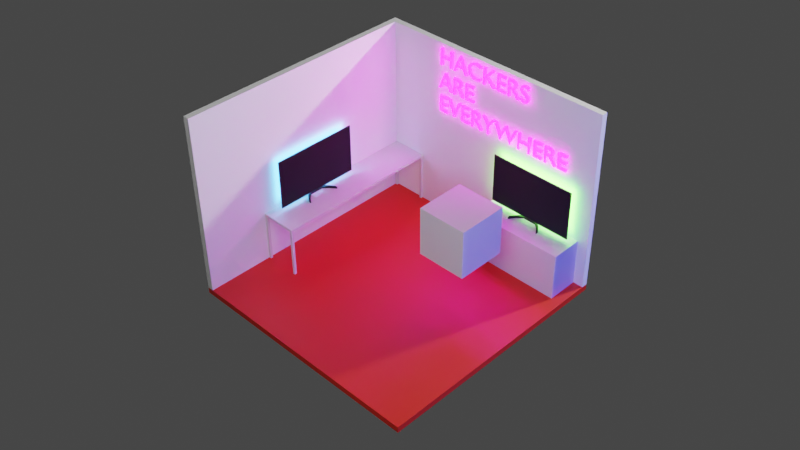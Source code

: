 # Source: hacker.blend  (saved by Blender 2.93.21; exported with 4.5.12 LTS)
import bpy
from mathutils import Matrix  # noqa: F401  (used for matrix-valued properties, if any)

bpy.ops.wm.read_factory_settings(use_empty=True)
scene = bpy.context.scene
scene.name = 'Scene'

# ---- collections
col_essentials = bpy.data.collections.new('essentials'); scene.collection.children.link(col_essentials)
col_scene = bpy.data.collections.new('scene'); scene.collection.children.link(col_scene)
col_walls = bpy.data.collections.new('walls'); col_scene.children.link(col_walls)
col_table = bpy.data.collections.new('table'); scene.collection.children.link(col_table)
col_tv = bpy.data.collections.new('tv'); scene.collection.children.link(col_tv)
col_tv_001 = bpy.data.collections.new('tv.001'); scene.collection.children.link(col_tv_001)

# ---- materials (node trees are filled in below, after node groups)
mat_floor = bpy.data.materials.new('floor')
mat_text = bpy.data.materials.new('text')
mat_wall = bpy.data.materials.new('wall')
mat_tv = bpy.data.materials.new('TV')
mat_screen = bpy.data.materials.new('screen')

# ---- material node trees
mat_floor.use_nodes = True; mat_floor.node_tree.nodes.clear()
_N = mat_floor.node_tree.nodes; _L = mat_floor.node_tree.links
n0 = _N.new('ShaderNodeBsdfPrincipled'); n0.name = 'Principled BSDF'; n0.location = (10, 300)
n0.distribution = 'GGX'
n0.subsurface_method = 'BURLEY'
n0.inputs[0].default_value = (0.8, 0.0249, 0.007058, 1.0)
n0.inputs[3].default_value = 1.45
n0.inputs[27].default_value = (0.0, 0.0, 0.0, 1.0)
n0.inputs[28].default_value = 1.0
n1 = _N.new('ShaderNodeOutputMaterial'); n1.name = 'Material Output'; n1.location = (300, 300)
_L.new(n0.outputs[0], n1.inputs[0])
n1.is_active_output = True
mat_text.use_nodes = True; mat_text.node_tree.nodes.clear()
_N = mat_text.node_tree.nodes; _L = mat_text.node_tree.links
n0 = _N.new('ShaderNodeOutputMaterial'); n0.name = 'Material Output'; n0.location = (300, 300)
n1 = _N.new('ShaderNodeBsdfPrincipled'); n1.name = 'Principled BSDF'; n1.location = (10, 300)
n1.distribution = 'GGX'
n1.subsurface_method = 'BURLEY'
n1.inputs[0].default_value = (1.0, 0.0, 1.0, 1.0)
n1.inputs[1].default_value = 0.5
n1.inputs[2].default_value = 1.0
n1.inputs[3].default_value = 0.0
n1.inputs[27].default_value = (1.0, 0.0, 1.0, 1.0)
n1.inputs[28].default_value = 30.0
_L.new(n1.outputs[0], n0.inputs[0])
n0.is_active_output = True
mat_wall.use_nodes = True; mat_wall.node_tree.nodes.clear()
_N = mat_wall.node_tree.nodes; _L = mat_wall.node_tree.links
n0 = _N.new('ShaderNodeBsdfPrincipled'); n0.name = 'Principled BSDF'; n0.location = (10, 300)
n0.distribution = 'GGX'
n0.subsurface_method = 'BURLEY'
n0.inputs[0].default_value = (1.0, 1.0, 1.0, 1.0)
n0.inputs[2].default_value = 1.0
n0.inputs[3].default_value = 0.0
n0.inputs[13].default_value = 0.0
n0.inputs[20].default_value = 0.0
n0.inputs[27].default_value = (0.0, 0.0, 0.0, 1.0)
n1 = _N.new('ShaderNodeOutputMaterial'); n1.name = 'Material Output'; n1.location = (300, 300)
_L.new(n0.outputs[0], n1.inputs[0])
n1.is_active_output = True
mat_tv.use_nodes = True; mat_tv.node_tree.nodes.clear()
_N = mat_tv.node_tree.nodes; _L = mat_tv.node_tree.links
n0 = _N.new('ShaderNodeBsdfPrincipled'); n0.name = 'Principled BSDF'; n0.location = (10, 300)
n0.distribution = 'GGX'
n0.subsurface_method = 'BURLEY'
n0.inputs[0].default_value = (0.04955, 0.04955, 0.04955, 1.0)
n0.inputs[1].default_value = 1.0
n0.inputs[3].default_value = 1.45
n0.inputs[27].default_value = (0.0, 0.0, 0.0, 1.0)
n0.inputs[28].default_value = 1.0
n1 = _N.new('ShaderNodeOutputMaterial'); n1.name = 'Material Output'; n1.location = (300, 300)
_L.new(n0.outputs[0], n1.inputs[0])
n1.is_active_output = True
mat_screen.use_nodes = True; mat_screen.node_tree.nodes.clear()
_N = mat_screen.node_tree.nodes; _L = mat_screen.node_tree.links
n0 = _N.new('ShaderNodeBsdfPrincipled'); n0.name = 'Principled BSDF'; n0.location = (10, 300)
n0.distribution = 'GGX'
n0.subsurface_method = 'BURLEY'
n0.inputs[0].default_value = (0.01, 0.01, 0.01, 1.0)
n0.inputs[2].default_value = 1.0
n0.inputs[3].default_value = 1.45
n0.inputs[27].default_value = (0.0, 0.0, 0.0, 1.0)
n0.inputs[28].default_value = 1.0
n1 = _N.new('ShaderNodeOutputMaterial'); n1.name = 'Material Output'; n1.location = (300, 300)
_L.new(n0.outputs[0], n1.inputs[0])
n1.is_active_output = True

# ---- world
world_world = bpy.data.worlds.new('World'); scene.world = world_world
world_world.use_nodes = True; world_world.node_tree.nodes.clear()
_N = world_world.node_tree.nodes; _L = world_world.node_tree.links
n0 = _N.new('ShaderNodeOutputWorld'); n0.name = 'World Output'; n0.location = (300, 300)
n1 = _N.new('ShaderNodeBackground'); n1.name = 'Background'; n1.location = (10, 300)
n1.inputs[0].default_value = (0.05088, 0.05088, 0.05088, 1.0)
_L.new(n1.outputs[0], n0.inputs[0])
n0.is_active_output = True
world_world.color = (0.05088, 0.05088, 0.05088)
world_world.use_sun_shadow = False
world_world.sun_shadow_jitter_overblur = 0.0

# ---- cameras
cam_camera_001 = bpy.data.cameras.new('Camera.001')

# ---- lights
light_area_001 = bpy.data.lights.new('Area.001', 'AREA')
light_area_001.transmission_factor = 0.0
light_area_001.energy = 4712.0
light_area_001.shadow_soft_size = 1.0
light_area_001.shadow_maximum_resolution = 0.006
light_area_001.use_absolute_resolution = True
light_area_001.shape = 'DISK'
light_area_001.size = 1.0
light_area_001.size_y = 1.0
light_area_002 = bpy.data.lights.new('Area.002', 'AREA')
light_area_002.transmission_factor = 0.0
light_area_002.energy = 1178.0
light_area_002.shadow_soft_size = 7.64
light_area_002.shadow_maximum_resolution = 0.006
light_area_002.use_absolute_resolution = True
light_area_002.size = 7.64
light_area_002.size_y = 1.0
light_area_003 = bpy.data.lights.new('Area.003', 'AREA')
light_area_003.color = (0.0, 0.0, 1.0)
light_area_003.transmission_factor = 0.0
light_area_003.energy = 1178.0
light_area_003.shadow_soft_size = 10.0
light_area_003.shadow_maximum_resolution = 0.006
light_area_003.use_absolute_resolution = True
light_area_003.size = 10.0
light_area_003.size_y = 1.0
light_area = bpy.data.lights.new('Area', 'AREA')
light_area.color = (0.04231, 0.2789, 0.7835)
light_area.transmission_factor = 0.0
light_area.energy = 392.7
light_area.shadow_soft_size = 1.74
light_area.shadow_maximum_resolution = 0.006
light_area.use_absolute_resolution = True
light_area.size = 1.74
light_area.size_y = 1.0
light_area_004 = bpy.data.lights.new('Area.004', 'AREA')
light_area_004.color = (0.1413, 1.0, 0.06125)
light_area_004.transmission_factor = 0.0
light_area_004.energy = 392.7
light_area_004.shadow_soft_size = 1.74
light_area_004.shadow_maximum_resolution = 0.006
light_area_004.use_absolute_resolution = True
light_area_004.size = 1.74
light_area_004.size_y = 1.0

# ---- meshes
me_cube_005 = bpy.data.meshes.new('Cube.005')
me_cube_005.from_pydata([(5.665, -1.554, 0.25), (5.665, -1.554, 2.206), (5.665, -0.25, 0.25), (5.665, -0.25, 2.206), (9.576, -1.554, 0.25), (9.576, -1.554, 2.206), (9.576, -0.25, 0.25), (9.576, -0.25, 2.206)], [], [(0, 1, 3, 2), (2, 3, 7, 6), (6, 7, 5, 4), (4, 5, 1, 0), (2, 6, 4, 0), (7, 3, 1, 5)])
_uv = me_cube_005.uv_layers.new(name='UVMap')
_uv.uv.foreach_set('vector', [0.375, 0.0, 0.625, 0.0, 0.625, 0.25, 0.375, 0.25, 0.375, 0.25, 0.625, 0.25, 0.625, 0.5, 0.375, 0.5, 0.375, 0.5, 0.625, 0.5, 0.625, 0.75, 0.375, 0.75, 0.375, 0.75, 0.625, 0.75, 0.625, 1.0, 0.375, 1.0, 0.125, 0.5, 0.375, 0.5, 0.375, 0.75, 0.125, 0.75, 0.625, 0.5, 0.875, 0.5, 0.875, 0.75, 0.625, 0.75])
me_cube_005.use_remesh_fix_poles = True
me_cube_005.use_remesh_preserve_attributes = False
me_cube_005.update()
me_cube_001 = bpy.data.meshes.new('Cube.001')
me_cube_001.from_pydata([(0.0, -10.0, 0.0), (0.0, -10.0, 0.25), (0.0, 0.0, 0.0), (0.0, 0.0, 0.25), (10.0, -10.0, 0.0), (10.0, -10.0, 0.25), (10.0, 0.0, 0.0), (10.0, 0.0, 0.25)], [], [(0, 1, 3, 2), (2, 3, 7, 6), (6, 7, 5, 4), (4, 5, 1, 0), (2, 6, 4, 0), (7, 3, 1, 5)])
_uv = me_cube_001.uv_layers.new(name='UVMap')
_uv.uv.foreach_set('vector', [0.375, 0.0, 0.625, 0.0, 0.625, 0.25, 0.375, 0.25, 0.375, 0.25, 0.625, 0.25, 0.625, 0.5, 0.375, 0.5, 0.375, 0.5, 0.625, 0.5, 0.625, 0.75, 0.375, 0.75, 0.375, 0.75, 0.625, 0.75, 0.625, 1.0, 0.375, 1.0, 0.125, 0.5, 0.375, 0.5, 0.375, 0.75, 0.125, 0.75, 0.625, 0.5, 0.875, 0.5, 0.875, 0.75, 0.625, 0.75])
me_cube_001.materials.append(mat_floor)
me_cube_001.use_remesh_fix_poles = True
me_cube_001.use_remesh_preserve_attributes = False
me_cube_001.update()
me_cube_002 = bpy.data.meshes.new('Cube.002')
me_cube_002.from_pydata([(0.25, 1.639e-07, 0.25), (0.25, -0.25, 0.25), (0.25, -1.639e-07, 7.75), (0.25, -0.25, 7.75), (10.0, 1.639e-07, 0.25), (10.0, -0.25, 0.25), (10.0, -1.639e-07, 7.75), (10.0, -0.25, 7.75)], [], [(2, 3, 7, 6), (6, 7, 5, 4), (2, 6, 4, 0), (7, 3, 1, 5)])
_uv = me_cube_002.uv_layers.new(name='UVMap')
_uv.uv.foreach_set('vector', [0.375, 0.25, 0.625, 0.25, 0.625, 0.5, 0.375, 0.5, 0.375, 0.5, 0.625, 0.5, 0.625, 0.75, 0.375, 0.75, 0.125, 0.5, 0.375, 0.5, 0.375, 0.75, 0.125, 0.75, 0.625, 0.5, 0.875, 0.5, 0.875, 0.75, 0.625, 0.75])
me_cube_002.materials.append(mat_wall)
me_cube_002.use_remesh_fix_poles = True
me_cube_002.use_remesh_preserve_attributes = False
me_cube_002.update()
me_cube_004 = bpy.data.meshes.new('Cube.004')
me_cube_004.from_pydata([(0.25, -10.0, 7.75), (-8.941e-08, -10.0, 7.75), (0.25, -10.0, 0.25), (-6.557e-07, -10.0, 0.25), (0.25, 0.0, 7.75), (6.631e-07, 0.0, 7.75), (0.25, 0.0, 0.25), (9.686e-08, 0.0, 0.25)], [], [(0, 1, 3, 2), (6, 7, 5, 4), (4, 5, 1, 0), (2, 6, 4, 0), (7, 3, 1, 5)])
_uv = me_cube_004.uv_layers.new(name='UVMap')
_uv.uv.foreach_set('vector', [0.375, 0.0, 0.625, 0.0, 0.625, 0.25, 0.375, 0.25, 0.375, 0.5, 0.625, 0.5, 0.625, 0.75, 0.375, 0.75, 0.375, 0.75, 0.625, 0.75, 0.625, 1.0, 0.375, 1.0, 0.125, 0.5, 0.375, 0.5, 0.375, 0.75, 0.125, 0.75, 0.625, 0.5, 0.875, 0.5, 0.875, 0.75, 0.625, 0.75])
me_cube_004.materials.append(mat_wall)
me_cube_004.use_remesh_fix_poles = True
me_cube_004.use_remesh_preserve_attributes = False
me_cube_004.update()
me_cube_008 = bpy.data.meshes.new('Cube.008')
me_cube_008.from_pydata([(0.25, -0.35, 0.25), (0.25, -0.35, 2.25), (0.35, -0.35, 0.25), (0.35, -0.35, 2.25), (0.35, -0.25, 0.25), (0.35, -0.25, 2.25), (0.25, -7.25, 0.25), (0.25, -7.25, 2.25), (0.25, -7.15, 0.25), (0.25, -7.15, 2.25), (0.35, -7.25, 0.25), (0.35, -7.25, 2.25), (0.35, -7.15, 0.25), (0.35, -7.15, 2.25), (1.65, -7.25, 0.25), (1.65, -7.25, 2.25), (1.65, -7.15, 0.25), (1.65, -7.15, 2.25), (1.75, -7.25, 0.25), (1.75, -7.25, 2.25), (1.75, -7.15, 0.25), (1.75, -7.15, 2.25), (1.65, -0.35, 0.25), (1.65, -0.35, 2.25), (1.75, -0.35, 0.25), (1.75, -0.35, 2.25), (1.75, -0.25, 0.25), (1.75, -0.25, 2.25)], [], [(4, 5, 3, 2), (2, 3, 1, 0), (8, 9, 13, 12), (12, 13, 11, 10), (10, 11, 7, 6), (14, 15, 17, 16), (16, 17, 21, 20), (20, 21, 19, 18), (18, 19, 15, 14), (26, 27, 25, 24), (24, 25, 23, 22)])
_uv = me_cube_008.uv_layers.new(name='UVMap')
_uv.uv.foreach_set('vector', [0.375, 0.5, 0.625, 0.5, 0.625, 0.75, 0.375, 0.75, 0.375, 0.75, 0.625, 0.75, 0.625, 1.0, 0.375, 1.0, 0.375, 0.25, 0.625, 0.25, 0.625, 0.5, 0.375, 0.5, 0.375, 0.5, 0.625, 0.5, 0.625, 0.75, 0.375, 0.75, 0.375, 0.75, 0.625, 0.75, 0.625, 1.0, 0.375, 1.0, 0.375, 0.0, 0.625, 0.0, 0.625, 0.25, 0.375, 0.25, 0.375, 0.25, 0.625, 0.25, 0.625, 0.5, 0.375, 0.5, 0.375, 0.5, 0.625, 0.5, 0.625, 0.75, 0.375, 0.75, 0.375, 0.75, 0.625, 0.75, 0.625, 1.0, 0.375, 1.0, 0.375, 0.5, 0.625, 0.5, 0.625, 0.75, 0.375, 0.75, 0.375, 0.75, 0.625, 0.75, 0.625, 1.0, 0.375, 1.0])
me_cube_008.use_remesh_fix_poles = True
me_cube_008.use_remesh_preserve_attributes = False
me_cube_008.update()
me_cube_007 = bpy.data.meshes.new('Cube.007')
me_cube_007.from_pydata([(0.25, -7.25, 2.25), (0.25, -7.25, 2.35), (0.25, -0.25, 2.25), (0.25, -0.25, 2.35), (1.75, -7.25, 2.25), (1.75, -7.25, 2.35), (1.75, -0.25, 2.25), (1.75, -0.25, 2.35)], [], [(0, 1, 3, 2), (2, 3, 7, 6), (6, 7, 5, 4), (4, 5, 1, 0), (2, 6, 4, 0), (7, 3, 1, 5)])
_uv = me_cube_007.uv_layers.new(name='UVMap')
_uv.uv.foreach_set('vector', [0.375, 0.0, 0.625, 0.0, 0.625, 0.25, 0.375, 0.25, 0.375, 0.25, 0.625, 0.25, 0.625, 0.5, 0.375, 0.5, 0.375, 0.5, 0.625, 0.5, 0.625, 0.75, 0.375, 0.75, 0.375, 0.75, 0.625, 0.75, 0.625, 1.0, 0.375, 1.0, 0.125, 0.5, 0.375, 0.5, 0.375, 0.75, 0.125, 0.75, 0.625, 0.5, 0.875, 0.5, 0.875, 0.75, 0.625, 0.75])
me_cube_007.use_remesh_fix_poles = True
me_cube_007.use_remesh_preserve_attributes = False
me_cube_007.update()
me_cube_006 = bpy.data.meshes.new('Cube.006')
me_cube_006.from_pydata([(0.5722, -5.006, 3.462), (0.5722, -5.006, 3.609), (0.5722, -4.859, 3.462), (0.5722, -4.859, 3.609), (0.5909, -5.08, 3.388), (0.5909, -5.08, 3.683), (0.5909, -4.785, 3.388), (0.5909, -4.785, 3.683), (0.4457, -4.859, 3.462), (0.4457, -5.006, 3.462), (0.299, -5.006, 3.609), (0.299, -4.859, 3.609), (0.4457, -4.859, 2.433), (0.4457, -5.006, 2.433), (0.299, -5.006, 2.433), (0.299, -4.859, 2.433), (0.4414, -4.863, 2.35), (0.4414, -5.01, 2.35), (0.2947, -5.01, 2.35), (0.2947, -4.863, 2.35), (0.568, -4.859, 2.433), (0.568, -5.006, 2.433), (0.5637, -4.863, 2.35), (0.5637, -5.01, 2.35), (0.4457, -4.859, 2.433), (0.4414, -4.863, 2.35), (0.568, -4.859, 2.433), (0.5637, -4.863, 2.35), (0.4457, -4.658, 2.433), (0.4414, -4.662, 2.35), (0.568, -4.658, 2.433), (0.5637, -4.662, 2.35), (0.6317, -4.442, 2.433), (0.6274, -4.446, 2.35), (0.754, -4.442, 2.433), (0.7497, -4.446, 2.35), (0.8872, -4.257, 2.433), (0.8829, -4.261, 2.35), (1.009, -4.257, 2.433), (1.005, -4.261, 2.35), (0.5722, -4.859, 3.462), (0.5722, -4.859, 3.609), (0.5722, -5.006, 3.462), (0.5722, -5.006, 3.609), (0.5909, -4.785, 3.388), (0.5909, -4.785, 3.683), (0.5909, -5.08, 3.388), (0.5909, -5.08, 3.683), (0.4457, -5.006, 3.462), (0.4457, -4.859, 3.462), (0.299, -4.859, 3.609), (0.299, -5.006, 3.609), (0.4457, -5.006, 2.433), (0.4457, -4.859, 2.433), (0.299, -4.859, 2.433), (0.299, -5.006, 2.433), (0.4414, -5.002, 2.35), (0.4414, -4.855, 2.35), (0.2947, -4.855, 2.35), (0.2947, -5.002, 2.35), (0.568, -5.006, 2.433), (0.568, -4.859, 2.433), (0.5637, -5.002, 2.35), (0.5637, -4.855, 2.35), (0.4457, -5.006, 2.433), (0.4414, -5.002, 2.35), (0.568, -5.006, 2.433), (0.5637, -5.002, 2.35), (0.4457, -5.207, 2.433), (0.4414, -5.203, 2.35), (0.568, -5.207, 2.433), (0.5637, -5.203, 2.35), (0.6317, -5.423, 2.433), (0.6274, -5.419, 2.35), (0.754, -5.423, 2.433), (0.7497, -5.419, 2.35), (0.8872, -5.608, 2.433), (0.8829, -5.604, 2.35), (1.009, -5.608, 2.433), (1.005, -5.604, 2.35), (0.6313, -6.668, 2.529), (0.6313, -6.668, 4.529), (0.6174, -3.168, 2.529), (0.6174, -3.168, 4.529), (0.6313, -3.168, 2.529), (0.6313, -3.168, 4.529), (0.6174, -6.668, 4.529), (0.6174, -6.668, 2.529), (0.5909, -6.699, 2.499), (0.6316, -6.699, 2.499), (0.6316, -6.699, 4.553), (0.5909, -6.699, 4.553), (0.5909, -3.137, 2.499), (0.5909, -3.137, 4.553), (0.6316, -3.137, 2.499), (0.6316, -3.137, 4.553)], [], [(2, 3, 7, 6), (6, 7, 5, 4), (4, 5, 1, 0), (2, 6, 4, 0), (7, 3, 1, 5), (1, 10, 9, 0), (3, 11, 10, 1), (2, 8, 11, 3), (11, 8, 12, 15), (0, 9, 8, 2), (15, 12, 16, 19), (9, 10, 14, 13), (10, 11, 15, 14), (8, 9, 13, 12), (17, 18, 19, 16), (13, 14, 18, 17), (14, 15, 19, 18), (12, 20, 26, 24), (20, 21, 23, 22), (17, 16, 22, 23), (13, 17, 23, 21), (12, 13, 21, 20), (24, 26, 30, 28), (20, 22, 27, 26), (16, 12, 24, 25), (22, 16, 25, 27), (28, 30, 34, 32), (25, 24, 28, 29), (27, 25, 29, 31), (26, 27, 31, 30), (35, 33, 37, 39), (29, 28, 32, 33), (31, 29, 33, 35), (30, 31, 35, 34), (37, 36, 38, 39), (34, 35, 39, 38), (32, 34, 38, 36), (33, 32, 36, 37), (42, 46, 47, 43), (46, 44, 45, 47), (44, 40, 41, 45), (42, 40, 44, 46), (47, 45, 41, 43), (41, 40, 49, 50), (43, 41, 50, 51), (42, 43, 51, 48), (51, 55, 52, 48), (40, 42, 48, 49), (55, 59, 56, 52), (49, 53, 54, 50), (50, 54, 55, 51), (48, 52, 53, 49), (57, 56, 59, 58), (53, 57, 58, 54), (54, 58, 59, 55), (52, 64, 66, 60), (60, 62, 63, 61), (57, 63, 62, 56), (53, 61, 63, 57), (52, 60, 61, 53), (64, 68, 70, 66), (60, 66, 67, 62), (56, 65, 64, 52), (62, 67, 65, 56), (68, 72, 74, 70), (65, 69, 68, 64), (67, 71, 69, 65), (66, 70, 71, 67), (75, 79, 77, 73), (69, 73, 72, 68), (71, 75, 73, 69), (70, 74, 75, 71), (77, 79, 78, 76), (74, 78, 79, 75), (72, 76, 78, 74), (73, 77, 76, 72), (88, 91, 93, 92), (84, 85, 83, 82), (84, 80, 89, 94), (81, 80, 87, 86), (80, 81, 90, 89), (85, 81, 86, 83), (89, 90, 91, 88), (92, 93, 95, 94), (88, 92, 94, 89), (93, 91, 90, 95), (80, 84, 82, 87), (81, 85, 95, 90), (85, 84, 94, 95), (82, 83, 86, 87)])
me_cube_006.polygons.foreach_set('material_index', [0, 0, 0, 0, 0, 0, 0, 0, 0, 0, 0, 0, 0, 0, 0, 0, 0, 0, 0, 0, 0, 0, 0, 0, 0, 0, 0, 0, 0, 0, 0, 0, 0, 0, 0, 0, 0, 0, 0, 0, 0, 0, 0, 0, 0, 0, 0, 0, 0, 0, 0, 0, 0, 0, 0, 0, 0, 0, 0, 0, 0, 0, 0, 0, 0, 0, 0, 0, 0, 0, 0, 0, 0, 0, 0, 0, 0, 0, 0, 0, 0, 0, 0, 0, 0, 0, 0, 0, 0, 1])
_uv = me_cube_006.uv_layers.new(name='UVMap')
_uv.uv.foreach_set('vector', [0.375, 0.25, 0.625, 0.25, 0.625, 0.5, 0.375, 0.5, 0.375, 0.5, 0.625, 0.5, 0.625, 0.75, 0.375, 0.75, 0.375, 0.75, 0.625, 0.75, 0.625, 1.0, 0.375, 1.0, 0.125, 0.5, 0.375, 0.5, 0.375, 0.75, 0.125, 0.75, 0.625, 0.5, 0.875, 0.5, 0.875, 0.75, 0.625, 0.75, 0.625, 1.0, 0.625, 1.0, 0.375, 1.0, 0.375, 1.0, 0.625, 0.25, 0.625, 0.25, 0.875, 0.75, 0.625, 1.0, 0.375, 0.25, 0.375, 0.25, 0.625, 0.25, 0.625, 0.25, 0.625, 0.25, 0.375, 0.25, 0.375, 0.25, 0.625, 0.25, 0.375, 1.0, 0.375, 1.0, 0.125, 0.5, 0.375, 0.25, 0.625, 0.25, 0.375, 0.25, 0.375, 0.25, 0.625, 0.25, 0.375, 1.0, 0.625, 1.0, 0.625, 1.0, 0.375, 1.0, 0.875, 0.75, 0.875, 0.5, 0.875, 0.5, 0.875, 0.75, 0.125, 0.5, 0.125, 0.75, 0.125, 0.75, 0.125, 0.5, 0.375, 0.0, 0.625, 0.0, 0.625, 0.25, 0.375, 0.25, 0.375, 1.0, 0.625, 1.0, 0.625, 1.0, 0.375, 1.0, 0.875, 0.75, 0.875, 0.5, 0.875, 0.5, 0.875, 0.75, 0.125, 0.5, 0.125, 0.5, 0.125, 0.5, 0.125, 0.5, 0.125, 0.5, 0.125, 0.75, 0.125, 0.75, 0.125, 0.5, 0.375, 0.0, 0.375, 0.25, 0.375, 0.25, 0.375, 0.0, 0.375, 1.0, 0.375, 1.0, 0.375, 1.0, 0.375, 1.0, 0.125, 0.5, 0.125, 0.75, 0.125, 0.75, 0.125, 0.5, 0.125, 0.5, 0.125, 0.5, 0.125, 0.5, 0.125, 0.5, 0.125, 0.5, 0.125, 0.5, 0.125, 0.5, 0.125, 0.5, 0.375, 0.25, 0.375, 0.25, 0.375, 0.25, 0.375, 0.25, 0.375, 0.25, 0.375, 0.25, 0.375, 0.25, 0.375, 0.25, 0.125, 0.5, 0.125, 0.5, 0.125, 0.5, 0.125, 0.5, 0.375, 0.25, 0.375, 0.25, 0.375, 0.25, 0.375, 0.25, 0.375, 0.25, 0.375, 0.25, 0.375, 0.25, 0.375, 0.25, 0.125, 0.5, 0.125, 0.5, 0.125, 0.5, 0.125, 0.5, 0.375, 0.25, 0.375, 0.25, 0.375, 0.25, 0.375, 0.25, 0.375, 0.25, 0.375, 0.25, 0.375, 0.25, 0.375, 0.25, 0.375, 0.25, 0.375, 0.25, 0.375, 0.25, 0.375, 0.25, 0.125, 0.5, 0.125, 0.5, 0.125, 0.5, 0.125, 0.5, 0.375, 0.25, 0.375, 0.25, 0.375, 0.25, 0.375, 0.25, 0.125, 0.5, 0.125, 0.5, 0.125, 0.5, 0.125, 0.5, 0.125, 0.5, 0.125, 0.5, 0.125, 0.5, 0.125, 0.5, 0.375, 0.25, 0.375, 0.25, 0.375, 0.25, 0.375, 0.25, 0.375, 0.25, 0.375, 0.5, 0.625, 0.5, 0.625, 0.25, 0.375, 0.5, 0.375, 0.75, 0.625, 0.75, 0.625, 0.5, 0.375, 0.75, 0.375, 1.0, 0.625, 1.0, 0.625, 0.75, 0.125, 0.5, 0.125, 0.75, 0.375, 0.75, 0.375, 0.5, 0.625, 0.5, 0.625, 0.75, 0.875, 0.75, 0.875, 0.5, 0.625, 1.0, 0.375, 1.0, 0.375, 1.0, 0.625, 1.0, 0.625, 0.25, 0.625, 1.0, 0.875, 0.75, 0.625, 0.25, 0.375, 0.25, 0.625, 0.25, 0.625, 0.25, 0.375, 0.25, 0.625, 0.25, 0.625, 0.25, 0.375, 0.25, 0.375, 0.25, 0.375, 1.0, 0.375, 0.25, 0.125, 0.5, 0.375, 1.0, 0.625, 0.25, 0.625, 0.25, 0.375, 0.25, 0.375, 0.25, 0.375, 1.0, 0.375, 1.0, 0.625, 1.0, 0.625, 1.0, 0.875, 0.75, 0.875, 0.75, 0.875, 0.5, 0.875, 0.5, 0.125, 0.5, 0.125, 0.5, 0.125, 0.75, 0.125, 0.75, 0.375, 0.0, 0.375, 0.25, 0.625, 0.25, 0.625, 0.0, 0.375, 1.0, 0.375, 1.0, 0.625, 1.0, 0.625, 1.0, 0.875, 0.75, 0.875, 0.75, 0.875, 0.5, 0.875, 0.5, 0.125, 0.5, 0.125, 0.5, 0.125, 0.5, 0.125, 0.5, 0.125, 0.5, 0.125, 0.5, 0.125, 0.75, 0.125, 0.75, 0.375, 0.0, 0.375, 0.0, 0.375, 0.25, 0.375, 0.25, 0.375, 1.0, 0.375, 1.0, 0.375, 1.0, 0.375, 1.0, 0.125, 0.5, 0.125, 0.5, 0.125, 0.75, 0.125, 0.75, 0.125, 0.5, 0.125, 0.5, 0.125, 0.5, 0.125, 0.5, 0.125, 0.5, 0.125, 0.5, 0.125, 0.5, 0.125, 0.5, 0.375, 0.25, 0.375, 0.25, 0.375, 0.25, 0.375, 0.25, 0.375, 0.25, 0.375, 0.25, 0.375, 0.25, 0.375, 0.25, 0.125, 0.5, 0.125, 0.5, 0.125, 0.5, 0.125, 0.5, 0.375, 0.25, 0.375, 0.25, 0.375, 0.25, 0.375, 0.25, 0.375, 0.25, 0.375, 0.25, 0.375, 0.25, 0.375, 0.25, 0.125, 0.5, 0.125, 0.5, 0.125, 0.5, 0.125, 0.5, 0.375, 0.25, 0.375, 0.25, 0.375, 0.25, 0.375, 0.25, 0.375, 0.25, 0.375, 0.25, 0.375, 0.25, 0.375, 0.25, 0.375, 0.25, 0.375, 0.25, 0.375, 0.25, 0.375, 0.25, 0.125, 0.5, 0.125, 0.5, 0.125, 0.5, 0.125, 0.5, 0.375, 0.25, 0.375, 0.25, 0.375, 0.25, 0.375, 0.25, 0.125, 0.5, 0.125, 0.5, 0.125, 0.5, 0.125, 0.5, 0.125, 0.5, 0.125, 0.5, 0.125, 0.5, 0.125, 0.5, 0.375, 0.25, 0.375, 0.25, 0.375, 0.25, 0.375, 0.25, 0.125, 0.5, 0.875, 0.5, 0.625, 0.5, 0.375, 0.5, 0.375, 0.75, 0.625, 0.75, 0.625, 0.75, 0.375, 0.75, 0.375, 0.75, 0.375, 1.0, 0.375, 1.0, 0.375, 0.75, 0.625, 1.0, 0.375, 1.0, 0.375, 1.0, 0.625, 1.0, 0.375, 1.0, 0.625, 1.0, 0.625, 1.0, 0.375, 1.0, 0.625, 0.75, 0.625, 1.0, 0.625, 1.0, 0.625, 0.75, 0.375, 0.0, 0.625, 0.0, 0.625, 0.25, 0.375, 0.25, 0.375, 0.5, 0.625, 0.5, 0.625, 0.75, 0.375, 0.75, 0.125, 0.5, 0.375, 0.5, 0.375, 0.75, 0.125, 0.75, 0.625, 0.5, 0.875, 0.5, 0.875, 0.75, 0.625, 0.75, 0.375, 1.0, 0.375, 0.75, 0.375, 0.75, 0.375, 1.0, 0.625, 1.0, 0.625, 0.75, 0.625, 0.75, 0.625, 1.0, 0.625, 0.75, 0.375, 0.75, 0.375, 0.75, 0.625, 0.75, 0.375, 0.75, 0.625, 0.75, 0.625, 1.0, 0.375, 1.0])
me_cube_006.materials.append(mat_tv)
me_cube_006.materials.append(mat_screen)
me_cube_006.use_remesh_fix_poles = True
me_cube_006.use_remesh_preserve_attributes = False
me_cube_006.update()
me_cube_009 = bpy.data.meshes.new('Cube.009')
me_cube_009.from_pydata([(7.467, -0.7524, 3.318), (7.467, -0.7524, 3.465), (7.614, -0.7524, 3.318), (7.614, -0.7524, 3.465), (7.393, -0.7711, 3.244), (7.393, -0.7711, 3.539), (7.688, -0.7711, 3.244), (7.688, -0.7711, 3.539), (7.614, -0.6259, 3.318), (7.467, -0.6259, 3.318), (7.467, -0.4792, 3.465), (7.614, -0.4792, 3.465), (7.614, -0.6259, 2.289), (7.467, -0.6259, 2.289), (7.467, -0.4792, 2.289), (7.614, -0.4792, 2.289), (7.61, -0.6216, 2.206), (7.463, -0.6216, 2.206), (7.463, -0.4749, 2.206), (7.61, -0.4749, 2.206), (7.614, -0.7482, 2.289), (7.467, -0.7482, 2.289), (7.61, -0.7439, 2.206), (7.463, -0.7439, 2.206), (7.614, -0.6259, 2.289), (7.61, -0.6216, 2.206), (7.614, -0.7482, 2.289), (7.61, -0.7439, 2.206), (7.815, -0.6259, 2.289), (7.811, -0.6216, 2.206), (7.815, -0.7482, 2.289), (7.811, -0.7439, 2.206), (8.031, -0.8119, 2.289), (8.027, -0.8076, 2.206), (8.031, -0.9342, 2.289), (8.027, -0.9299, 2.206), (8.216, -1.067, 2.289), (8.212, -1.063, 2.206), (8.216, -1.19, 2.289), (8.212, -1.185, 2.206), (7.614, -0.7524, 3.318), (7.614, -0.7524, 3.465), (7.467, -0.7524, 3.318), (7.467, -0.7524, 3.465), (7.688, -0.7711, 3.244), (7.688, -0.7711, 3.539), (7.393, -0.7711, 3.244), (7.393, -0.7711, 3.539), (7.467, -0.6259, 3.318), (7.614, -0.6259, 3.318), (7.614, -0.4792, 3.465), (7.467, -0.4792, 3.465), (7.467, -0.6259, 2.289), (7.614, -0.6259, 2.289), (7.614, -0.4792, 2.289), (7.467, -0.4792, 2.289), (7.471, -0.6216, 2.206), (7.618, -0.6216, 2.206), (7.618, -0.4749, 2.206), (7.471, -0.4749, 2.206), (7.467, -0.7482, 2.289), (7.614, -0.7482, 2.289), (7.471, -0.7439, 2.206), (7.618, -0.7439, 2.206), (7.467, -0.6259, 2.289), (7.471, -0.6216, 2.206), (7.467, -0.7482, 2.289), (7.471, -0.7439, 2.206), (7.266, -0.6259, 2.289), (7.27, -0.6216, 2.206), (7.266, -0.7482, 2.289), (7.27, -0.7439, 2.206), (7.05, -0.8119, 2.289), (7.054, -0.8076, 2.206), (7.05, -0.9342, 2.289), (7.054, -0.9299, 2.206), (6.865, -1.067, 2.289), (6.869, -1.063, 2.206), (6.865, -1.19, 2.289), (6.869, -1.185, 2.206), (5.805, -0.8115, 2.384), (5.805, -0.8115, 4.384), (9.305, -0.7977, 2.384), (9.305, -0.7977, 4.384), (9.305, -0.8115, 2.384), (9.305, -0.8115, 4.384), (5.805, -0.7977, 4.384), (5.805, -0.7977, 2.384), (5.774, -0.7711, 2.355), (5.774, -0.8119, 2.355), (5.774, -0.8119, 4.409), (5.774, -0.7711, 4.409), (9.336, -0.7711, 2.355), (9.336, -0.7711, 4.409), (9.336, -0.8119, 2.355), (9.336, -0.8119, 4.409)], [], [(2, 3, 7, 6), (6, 7, 5, 4), (4, 5, 1, 0), (2, 6, 4, 0), (7, 3, 1, 5), (1, 10, 9, 0), (3, 11, 10, 1), (2, 8, 11, 3), (11, 8, 12, 15), (0, 9, 8, 2), (15, 12, 16, 19), (9, 10, 14, 13), (10, 11, 15, 14), (8, 9, 13, 12), (17, 18, 19, 16), (13, 14, 18, 17), (14, 15, 19, 18), (12, 20, 26, 24), (20, 21, 23, 22), (17, 16, 22, 23), (13, 17, 23, 21), (12, 13, 21, 20), (24, 26, 30, 28), (20, 22, 27, 26), (16, 12, 24, 25), (22, 16, 25, 27), (28, 30, 34, 32), (25, 24, 28, 29), (27, 25, 29, 31), (26, 27, 31, 30), (35, 33, 37, 39), (29, 28, 32, 33), (31, 29, 33, 35), (30, 31, 35, 34), (37, 36, 38, 39), (34, 35, 39, 38), (32, 34, 38, 36), (33, 32, 36, 37), (42, 46, 47, 43), (46, 44, 45, 47), (44, 40, 41, 45), (42, 40, 44, 46), (47, 45, 41, 43), (41, 40, 49, 50), (43, 41, 50, 51), (42, 43, 51, 48), (51, 55, 52, 48), (40, 42, 48, 49), (55, 59, 56, 52), (49, 53, 54, 50), (50, 54, 55, 51), (48, 52, 53, 49), (57, 56, 59, 58), (53, 57, 58, 54), (54, 58, 59, 55), (52, 64, 66, 60), (60, 62, 63, 61), (57, 63, 62, 56), (53, 61, 63, 57), (52, 60, 61, 53), (64, 68, 70, 66), (60, 66, 67, 62), (56, 65, 64, 52), (62, 67, 65, 56), (68, 72, 74, 70), (65, 69, 68, 64), (67, 71, 69, 65), (66, 70, 71, 67), (75, 79, 77, 73), (69, 73, 72, 68), (71, 75, 73, 69), (70, 74, 75, 71), (77, 79, 78, 76), (74, 78, 79, 75), (72, 76, 78, 74), (73, 77, 76, 72), (88, 91, 93, 92), (84, 85, 83, 82), (84, 80, 89, 94), (81, 80, 87, 86), (80, 81, 90, 89), (85, 81, 86, 83), (89, 90, 91, 88), (92, 93, 95, 94), (88, 92, 94, 89), (93, 91, 90, 95), (80, 84, 82, 87), (81, 85, 95, 90), (85, 84, 94, 95), (82, 83, 86, 87)])
me_cube_009.polygons.foreach_set('material_index', [0, 0, 0, 0, 0, 0, 0, 0, 0, 0, 0, 0, 0, 0, 0, 0, 0, 0, 0, 0, 0, 0, 0, 0, 0, 0, 0, 0, 0, 0, 0, 0, 0, 0, 0, 0, 0, 0, 0, 0, 0, 0, 0, 0, 0, 0, 0, 0, 0, 0, 0, 0, 0, 0, 0, 0, 0, 0, 0, 0, 0, 0, 0, 0, 0, 0, 0, 0, 0, 0, 0, 0, 0, 0, 0, 0, 0, 0, 0, 0, 0, 0, 0, 0, 0, 0, 0, 0, 0, 1])
_uv = me_cube_009.uv_layers.new(name='UVMap')
_uv.uv.foreach_set('vector', [0.375, 0.25, 0.625, 0.25, 0.625, 0.5, 0.375, 0.5, 0.375, 0.5, 0.625, 0.5, 0.625, 0.75, 0.375, 0.75, 0.375, 0.75, 0.625, 0.75, 0.625, 1.0, 0.375, 1.0, 0.125, 0.5, 0.375, 0.5, 0.375, 0.75, 0.125, 0.75, 0.625, 0.5, 0.875, 0.5, 0.875, 0.75, 0.625, 0.75, 0.625, 1.0, 0.625, 1.0, 0.375, 1.0, 0.375, 1.0, 0.625, 0.25, 0.625, 0.25, 0.875, 0.75, 0.625, 1.0, 0.375, 0.25, 0.375, 0.25, 0.625, 0.25, 0.625, 0.25, 0.625, 0.25, 0.375, 0.25, 0.375, 0.25, 0.625, 0.25, 0.375, 1.0, 0.375, 1.0, 0.125, 0.5, 0.375, 0.25, 0.625, 0.25, 0.375, 0.25, 0.375, 0.25, 0.625, 0.25, 0.375, 1.0, 0.625, 1.0, 0.625, 1.0, 0.375, 1.0, 0.875, 0.75, 0.875, 0.5, 0.875, 0.5, 0.875, 0.75, 0.125, 0.5, 0.125, 0.75, 0.125, 0.75, 0.125, 0.5, 0.375, 0.0, 0.625, 0.0, 0.625, 0.25, 0.375, 0.25, 0.375, 1.0, 0.625, 1.0, 0.625, 1.0, 0.375, 1.0, 0.875, 0.75, 0.875, 0.5, 0.875, 0.5, 0.875, 0.75, 0.125, 0.5, 0.125, 0.5, 0.125, 0.5, 0.125, 0.5, 0.125, 0.5, 0.125, 0.75, 0.125, 0.75, 0.125, 0.5, 0.375, 0.0, 0.375, 0.25, 0.375, 0.25, 0.375, 0.0, 0.375, 1.0, 0.375, 1.0, 0.375, 1.0, 0.375, 1.0, 0.125, 0.5, 0.125, 0.75, 0.125, 0.75, 0.125, 0.5, 0.125, 0.5, 0.125, 0.5, 0.125, 0.5, 0.125, 0.5, 0.125, 0.5, 0.125, 0.5, 0.125, 0.5, 0.125, 0.5, 0.375, 0.25, 0.375, 0.25, 0.375, 0.25, 0.375, 0.25, 0.375, 0.25, 0.375, 0.25, 0.375, 0.25, 0.375, 0.25, 0.125, 0.5, 0.125, 0.5, 0.125, 0.5, 0.125, 0.5, 0.375, 0.25, 0.375, 0.25, 0.375, 0.25, 0.375, 0.25, 0.375, 0.25, 0.375, 0.25, 0.375, 0.25, 0.375, 0.25, 0.125, 0.5, 0.125, 0.5, 0.125, 0.5, 0.125, 0.5, 0.375, 0.25, 0.375, 0.25, 0.375, 0.25, 0.375, 0.25, 0.375, 0.25, 0.375, 0.25, 0.375, 0.25, 0.375, 0.25, 0.375, 0.25, 0.375, 0.25, 0.375, 0.25, 0.375, 0.25, 0.125, 0.5, 0.125, 0.5, 0.125, 0.5, 0.125, 0.5, 0.375, 0.25, 0.375, 0.25, 0.375, 0.25, 0.375, 0.25, 0.125, 0.5, 0.125, 0.5, 0.125, 0.5, 0.125, 0.5, 0.125, 0.5, 0.125, 0.5, 0.125, 0.5, 0.125, 0.5, 0.375, 0.25, 0.375, 0.25, 0.375, 0.25, 0.375, 0.25, 0.375, 0.25, 0.375, 0.5, 0.625, 0.5, 0.625, 0.25, 0.375, 0.5, 0.375, 0.75, 0.625, 0.75, 0.625, 0.5, 0.375, 0.75, 0.375, 1.0, 0.625, 1.0, 0.625, 0.75, 0.125, 0.5, 0.125, 0.75, 0.375, 0.75, 0.375, 0.5, 0.625, 0.5, 0.625, 0.75, 0.875, 0.75, 0.875, 0.5, 0.625, 1.0, 0.375, 1.0, 0.375, 1.0, 0.625, 1.0, 0.625, 0.25, 0.625, 1.0, 0.875, 0.75, 0.625, 0.25, 0.375, 0.25, 0.625, 0.25, 0.625, 0.25, 0.375, 0.25, 0.625, 0.25, 0.625, 0.25, 0.375, 0.25, 0.375, 0.25, 0.375, 1.0, 0.375, 0.25, 0.125, 0.5, 0.375, 1.0, 0.625, 0.25, 0.625, 0.25, 0.375, 0.25, 0.375, 0.25, 0.375, 1.0, 0.375, 1.0, 0.625, 1.0, 0.625, 1.0, 0.875, 0.75, 0.875, 0.75, 0.875, 0.5, 0.875, 0.5, 0.125, 0.5, 0.125, 0.5, 0.125, 0.75, 0.125, 0.75, 0.375, 0.0, 0.375, 0.25, 0.625, 0.25, 0.625, 0.0, 0.375, 1.0, 0.375, 1.0, 0.625, 1.0, 0.625, 1.0, 0.875, 0.75, 0.875, 0.75, 0.875, 0.5, 0.875, 0.5, 0.125, 0.5, 0.125, 0.5, 0.125, 0.5, 0.125, 0.5, 0.125, 0.5, 0.125, 0.5, 0.125, 0.75, 0.125, 0.75, 0.375, 0.0, 0.375, 0.0, 0.375, 0.25, 0.375, 0.25, 0.375, 1.0, 0.375, 1.0, 0.375, 1.0, 0.375, 1.0, 0.125, 0.5, 0.125, 0.5, 0.125, 0.75, 0.125, 0.75, 0.125, 0.5, 0.125, 0.5, 0.125, 0.5, 0.125, 0.5, 0.125, 0.5, 0.125, 0.5, 0.125, 0.5, 0.125, 0.5, 0.375, 0.25, 0.375, 0.25, 0.375, 0.25, 0.375, 0.25, 0.375, 0.25, 0.375, 0.25, 0.375, 0.25, 0.375, 0.25, 0.125, 0.5, 0.125, 0.5, 0.125, 0.5, 0.125, 0.5, 0.375, 0.25, 0.375, 0.25, 0.375, 0.25, 0.375, 0.25, 0.375, 0.25, 0.375, 0.25, 0.375, 0.25, 0.375, 0.25, 0.125, 0.5, 0.125, 0.5, 0.125, 0.5, 0.125, 0.5, 0.375, 0.25, 0.375, 0.25, 0.375, 0.25, 0.375, 0.25, 0.375, 0.25, 0.375, 0.25, 0.375, 0.25, 0.375, 0.25, 0.375, 0.25, 0.375, 0.25, 0.375, 0.25, 0.375, 0.25, 0.125, 0.5, 0.125, 0.5, 0.125, 0.5, 0.125, 0.5, 0.375, 0.25, 0.375, 0.25, 0.375, 0.25, 0.375, 0.25, 0.125, 0.5, 0.125, 0.5, 0.125, 0.5, 0.125, 0.5, 0.125, 0.5, 0.125, 0.5, 0.125, 0.5, 0.125, 0.5, 0.375, 0.25, 0.375, 0.25, 0.375, 0.25, 0.375, 0.25, 0.125, 0.5, 0.875, 0.5, 0.625, 0.5, 0.375, 0.5, 0.375, 0.75, 0.625, 0.75, 0.625, 0.75, 0.375, 0.75, 0.375, 0.75, 0.375, 1.0, 0.375, 1.0, 0.375, 0.75, 0.625, 1.0, 0.375, 1.0, 0.375, 1.0, 0.625, 1.0, 0.375, 1.0, 0.625, 1.0, 0.625, 1.0, 0.375, 1.0, 0.625, 0.75, 0.625, 1.0, 0.625, 1.0, 0.625, 0.75, 0.375, 0.0, 0.625, 0.0, 0.625, 0.25, 0.375, 0.25, 0.375, 0.5, 0.625, 0.5, 0.625, 0.75, 0.375, 0.75, 0.125, 0.5, 0.375, 0.5, 0.375, 0.75, 0.125, 0.75, 0.625, 0.5, 0.875, 0.5, 0.875, 0.75, 0.625, 0.75, 0.375, 1.0, 0.375, 0.75, 0.375, 0.75, 0.375, 1.0, 0.625, 1.0, 0.625, 0.75, 0.625, 0.75, 0.625, 1.0, 0.625, 0.75, 0.375, 0.75, 0.375, 0.75, 0.625, 0.75, 0.375, 0.75, 0.625, 0.75, 0.625, 1.0, 0.375, 1.0])
me_cube_009.materials.append(mat_tv)
me_cube_009.materials.append(mat_screen)
me_cube_009.use_remesh_fix_poles = True
me_cube_009.use_remesh_preserve_attributes = False
me_cube_009.update()
me_cube = bpy.data.meshes.new('Cube')
me_cube.from_pydata([(-1.0, -1.0, -1.0), (-1.0, -1.0, 1.0), (-1.0, 1.0, -1.0), (-1.0, 1.0, 1.0), (1.0, -1.0, -1.0), (1.0, -1.0, 1.0), (1.0, 1.0, -1.0), (1.0, 1.0, 1.0)], [], [(0, 1, 3, 2), (2, 3, 7, 6), (6, 7, 5, 4), (4, 5, 1, 0), (2, 6, 4, 0), (7, 3, 1, 5)])
_uv = me_cube.uv_layers.new(name='UVMap')
_uv.uv.foreach_set('vector', [0.375, 0.0, 0.625, 0.0, 0.625, 0.25, 0.375, 0.25, 0.375, 0.25, 0.625, 0.25, 0.625, 0.5, 0.375, 0.5, 0.375, 0.5, 0.625, 0.5, 0.625, 0.75, 0.375, 0.75, 0.375, 0.75, 0.625, 0.75, 0.625, 1.0, 0.375, 1.0, 0.125, 0.5, 0.375, 0.5, 0.375, 0.75, 0.125, 0.75, 0.625, 0.5, 0.875, 0.5, 0.875, 0.75, 0.625, 0.75])
me_cube.use_remesh_fix_poles = True
me_cube.use_remesh_preserve_attributes = False
me_cube.update()

# ---- curves / text
txt_text = bpy.data.curves.new('text', 'FONT')
txt_text.dimensions = '2D'
txt_text.body = 'HACKERS\nARE\nEVERYWHERE'
txt_text.materials.append(mat_text)
txt_text.extrude = 0.05

# ---- objects
ob_cube = bpy.data.objects.new('Cube', me_cube_005)
ob_camera = bpy.data.objects.new('Camera', cam_camera_001)
ob_area = bpy.data.objects.new('Area', light_area_001)
ob_area_001 = bpy.data.objects.new('Area.001', light_area_002)
ob_area_002 = bpy.data.objects.new('Area.002', light_area_003)
ob_floor = bpy.data.objects.new('floor', me_cube_001)
ob_text = bpy.data.objects.new('Text', txt_text)
ob_right_wall = bpy.data.objects.new('right wall', me_cube_002)
ob_left_wall = bpy.data.objects.new('left wall', me_cube_004)
ob_legs = bpy.data.objects.new('legs', me_cube_008)
ob_cube_001 = bpy.data.objects.new('Cube.001', me_cube_007)
ob_tv = bpy.data.objects.new('tv', me_cube_006)
ob_area_003 = bpy.data.objects.new('Area.003', light_area)
ob_tv_001 = bpy.data.objects.new('tv.001', me_cube_009)
ob_area_004 = bpy.data.objects.new('Area.004', light_area_004)
ob_cube_002 = bpy.data.objects.new('Cube.002', me_cube)

# ---- transforms, parenting, visibility, modifiers, constraints
ob_cube.location = (0.0, 0.0, 0.0)
ob_camera.location = (27.57, -27.29, 27.25)
ob_camera.rotation_euler = (0.9202, 0.008167, 0.7817)
ob_area.location = (15.0, 15.0, 15.0)
ob_area.rotation_euler = (-0.7854, 0.7854, 0.0)
ob_area_001.location = (15.0, -15.0, 15.0)
ob_area_001.rotation_euler = (0.6109, 0.7854, 0.0)
ob_area_002.location = (18.45, -5.0, 3.75)
ob_area_002.rotation_euler = (0.0, 1.571, 0.0)
ob_area_002.scale = (0.75, 1.0, 1.0)
ob_floor.location = (0.0, 0.0, 0.0)
ob_text.location = (2.642, -0.3, 6.899)
ob_text.rotation_euler = (1.571, 0.0, 0.0)
ob_right_wall.location = (0.0, 0.0, 0.0)
ob_left_wall.location = (0.0, 0.0, 0.0)
ob_legs.location = (0.0, 0.0, 0.0)
ob_cube_001.location = (0.0, 0.0, 0.0)
ob_tv.location = (0.0, 0.0, 0.0)
ob_area_003.location = (0.4327, -4.927, 3.553)
ob_area_003.rotation_euler = (0.0, 1.571, 0.0)
ob_area_003.scale = (1.12, 1.98, 1.23)
ob_tv_001.location = (0.0, 0.1769, 0.0)
ob_area_004.location = (7.546, -0.436, 3.409)
ob_area_004.rotation_euler = (1.571, 1.571, 0.0)
ob_area_004.scale = (1.12, 1.98, 1.23)
ob_cube_002.location = (7.326, -4.167, 3.63)

# ---- collection membership
scene.collection.objects.link(ob_cube)
col_essentials.objects.link(ob_camera)
col_essentials.objects.link(ob_area)
col_essentials.objects.link(ob_area_001)
col_essentials.objects.link(ob_area_002)
col_scene.objects.link(ob_floor)
col_scene.objects.link(ob_text)
col_walls.objects.link(ob_right_wall)
col_walls.objects.link(ob_left_wall)
col_table.objects.link(ob_legs)
col_table.objects.link(ob_cube_001)
col_tv.objects.link(ob_tv)
col_tv.objects.link(ob_area_003)
col_tv_001.objects.link(ob_tv_001)
col_tv_001.objects.link(ob_area_004)
col_tv_001.objects.link(ob_cube_002)

# ---- scene / render settings (as saved in the file)
scene.camera = ob_camera
scene.frame_start = 1; scene.frame_end = 250; scene.frame_set(105)
scene.render.engine = 'CYCLES'
scene.render.resolution_x = 2560
scene.render.resolution_y = 1440
scene.cycles.samples = 64
scene.cycles.sampling_pattern = 'TABULATED_SOBOL'
scene.cycles.use_adaptive_sampling = False
scene.cycles.use_light_tree = False
scene.view_settings.view_transform = 'Filmic'
bpy.context.view_layer.update()

